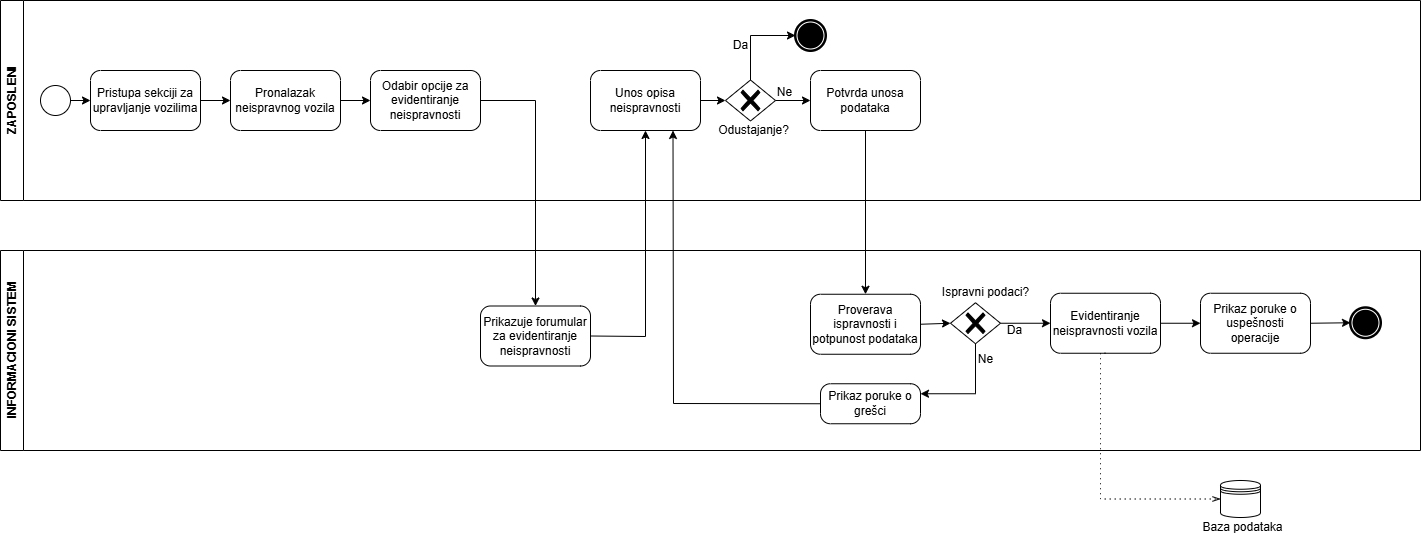

The diagram above was exported from draw.io. Its source (the exported page's mxGraphModel, read from the mxfile embedded in the PNG):
<mxGraphModel dx="2142" dy="634" grid="1" gridSize="10" guides="1" tooltips="1" connect="1" arrows="1" fold="1" page="1" pageScale="1" pageWidth="1100" pageHeight="850" math="0" shadow="0">
  <root>
    <mxCell id="0" />
    <mxCell id="1" parent="0" />
    <mxCell id="moSx5cDEU20qSlaxrA3v-2" value="ZAPOSLENI" style="swimlane;horizontal=0;whiteSpace=wrap;html=1;" parent="1" vertex="1">
      <mxGeometry x="-690" y="90" width="1420" height="200" as="geometry" />
    </mxCell>
    <mxCell id="moSx5cDEU20qSlaxrA3v-5" value="" style="points=[[0.145,0.145,0],[0.5,0,0],[0.855,0.145,0],[1,0.5,0],[0.855,0.855,0],[0.5,1,0],[0.145,0.855,0],[0,0.5,0]];shape=mxgraph.bpmn.event;html=1;verticalLabelPosition=bottom;labelBackgroundColor=#ffffff;verticalAlign=top;align=center;perimeter=ellipsePerimeter;outlineConnect=0;aspect=fixed;outline=standard;symbol=general;" parent="moSx5cDEU20qSlaxrA3v-2" vertex="1">
      <mxGeometry x="40" y="85" width="30" height="30" as="geometry" />
    </mxCell>
    <mxCell id="moSx5cDEU20qSlaxrA3v-6" value="Pristupa sekciji za upravljanje vozilima" style="points=[[0.25,0,0],[0.5,0,0],[0.75,0,0],[1,0.25,0],[1,0.5,0],[1,0.75,0],[0.75,1,0],[0.5,1,0],[0.25,1,0],[0,0.75,0],[0,0.5,0],[0,0.25,0]];shape=mxgraph.bpmn.task2;whiteSpace=wrap;rectStyle=rounded;size=10;html=1;container=1;expand=0;collapsible=0;taskMarker=abstract;" parent="moSx5cDEU20qSlaxrA3v-2" vertex="1">
      <mxGeometry x="90" y="70" width="110" height="60" as="geometry" />
    </mxCell>
    <mxCell id="moSx5cDEU20qSlaxrA3v-7" value="Pronalazak neispravnog vozila" style="points=[[0.25,0,0],[0.5,0,0],[0.75,0,0],[1,0.25,0],[1,0.5,0],[1,0.75,0],[0.75,1,0],[0.5,1,0],[0.25,1,0],[0,0.75,0],[0,0.5,0],[0,0.25,0]];shape=mxgraph.bpmn.task2;whiteSpace=wrap;rectStyle=rounded;size=10;html=1;container=1;expand=0;collapsible=0;taskMarker=abstract;" parent="moSx5cDEU20qSlaxrA3v-2" vertex="1">
      <mxGeometry x="230" y="70" width="110" height="60" as="geometry" />
    </mxCell>
    <mxCell id="moSx5cDEU20qSlaxrA3v-9" value="Odabir opcije za evidentiranje neispravnosti" style="points=[[0.25,0,0],[0.5,0,0],[0.75,0,0],[1,0.25,0],[1,0.5,0],[1,0.75,0],[0.75,1,0],[0.5,1,0],[0.25,1,0],[0,0.75,0],[0,0.5,0],[0,0.25,0]];shape=mxgraph.bpmn.task2;whiteSpace=wrap;rectStyle=rounded;size=10;html=1;container=1;expand=0;collapsible=0;taskMarker=abstract;" parent="moSx5cDEU20qSlaxrA3v-2" vertex="1">
      <mxGeometry x="370" y="70" width="110" height="60" as="geometry" />
    </mxCell>
    <mxCell id="moSx5cDEU20qSlaxrA3v-10" value="" style="points=[[0.25,0.25,0],[0.5,0,0],[0.75,0.25,0],[1,0.5,0],[0.75,0.75,0],[0.5,1,0],[0.25,0.75,0],[0,0.5,0]];shape=mxgraph.bpmn.gateway2;html=1;verticalLabelPosition=bottom;labelBackgroundColor=#ffffff;verticalAlign=top;align=center;perimeter=rhombusPerimeter;outlineConnect=0;outline=none;symbol=none;gwType=exclusive;" parent="moSx5cDEU20qSlaxrA3v-2" vertex="1">
      <mxGeometry x="725" y="79.5" width="50" height="41" as="geometry" />
    </mxCell>
    <mxCell id="moSx5cDEU20qSlaxrA3v-13" value="" style="points=[[0.145,0.145,0],[0.5,0,0],[0.855,0.145,0],[1,0.5,0],[0.855,0.855,0],[0.5,1,0],[0.145,0.855,0],[0,0.5,0]];shape=mxgraph.bpmn.event;html=1;verticalLabelPosition=bottom;labelBackgroundColor=#ffffff;verticalAlign=top;align=center;perimeter=ellipsePerimeter;outlineConnect=0;aspect=fixed;outline=end;symbol=terminate;" parent="moSx5cDEU20qSlaxrA3v-2" vertex="1">
      <mxGeometry x="795" y="20" width="30" height="30" as="geometry" />
    </mxCell>
    <mxCell id="moSx5cDEU20qSlaxrA3v-14" value="" style="endArrow=classic;html=1;rounded=0;exitX=0.5;exitY=0;exitDx=0;exitDy=0;exitPerimeter=0;entryX=0;entryY=0.5;entryDx=0;entryDy=0;entryPerimeter=0;" parent="moSx5cDEU20qSlaxrA3v-2" source="moSx5cDEU20qSlaxrA3v-10" target="moSx5cDEU20qSlaxrA3v-13" edge="1">
      <mxGeometry width="50" height="50" relative="1" as="geometry">
        <mxPoint x="715" y="80" as="sourcePoint" />
        <mxPoint x="750" y="10" as="targetPoint" />
        <Array as="points">
          <mxPoint x="750" y="35" />
        </Array>
      </mxGeometry>
    </mxCell>
    <mxCell id="moSx5cDEU20qSlaxrA3v-15" value="Da" style="text;html=1;align=center;verticalAlign=middle;resizable=0;points=[];autosize=1;strokeColor=none;fillColor=none;" parent="moSx5cDEU20qSlaxrA3v-2" vertex="1">
      <mxGeometry x="720" y="30" width="40" height="30" as="geometry" />
    </mxCell>
    <mxCell id="moSx5cDEU20qSlaxrA3v-17" value="Potvrda unosa podataka" style="points=[[0.25,0,0],[0.5,0,0],[0.75,0,0],[1,0.25,0],[1,0.5,0],[1,0.75,0],[0.75,1,0],[0.5,1,0],[0.25,1,0],[0,0.75,0],[0,0.5,0],[0,0.25,0]];shape=mxgraph.bpmn.task2;whiteSpace=wrap;rectStyle=rounded;size=10;html=1;container=1;expand=0;collapsible=0;taskMarker=abstract;" parent="moSx5cDEU20qSlaxrA3v-2" vertex="1">
      <mxGeometry x="810" y="70" width="110" height="60" as="geometry" />
    </mxCell>
    <mxCell id="moSx5cDEU20qSlaxrA3v-18" value="" style="endArrow=classic;html=1;rounded=0;exitX=1;exitY=0.5;exitDx=0;exitDy=0;exitPerimeter=0;entryX=0;entryY=0.5;entryDx=0;entryDy=0;entryPerimeter=0;" parent="moSx5cDEU20qSlaxrA3v-2" source="moSx5cDEU20qSlaxrA3v-10" target="moSx5cDEU20qSlaxrA3v-17" edge="1">
      <mxGeometry width="50" height="50" relative="1" as="geometry">
        <mxPoint x="790" y="99.66" as="sourcePoint" />
        <mxPoint x="800" y="100" as="targetPoint" />
      </mxGeometry>
    </mxCell>
    <mxCell id="moSx5cDEU20qSlaxrA3v-44" value="" style="endArrow=classic;html=1;rounded=0;exitX=1;exitY=0.5;exitDx=0;exitDy=0;exitPerimeter=0;entryX=0;entryY=0.5;entryDx=0;entryDy=0;entryPerimeter=0;" parent="moSx5cDEU20qSlaxrA3v-2" source="moSx5cDEU20qSlaxrA3v-5" target="moSx5cDEU20qSlaxrA3v-6" edge="1">
      <mxGeometry width="50" height="50" relative="1" as="geometry">
        <mxPoint x="50" y="160" as="sourcePoint" />
        <mxPoint x="80" y="160" as="targetPoint" />
      </mxGeometry>
    </mxCell>
    <mxCell id="moSx5cDEU20qSlaxrA3v-46" value="" style="endArrow=classic;html=1;rounded=0;exitX=1;exitY=0.5;exitDx=0;exitDy=0;exitPerimeter=0;entryX=0;entryY=0.5;entryDx=0;entryDy=0;entryPerimeter=0;" parent="moSx5cDEU20qSlaxrA3v-2" source="moSx5cDEU20qSlaxrA3v-6" target="moSx5cDEU20qSlaxrA3v-7" edge="1">
      <mxGeometry width="50" height="50" relative="1" as="geometry">
        <mxPoint x="190" y="150" as="sourcePoint" />
        <mxPoint x="220" y="150" as="targetPoint" />
      </mxGeometry>
    </mxCell>
    <mxCell id="moSx5cDEU20qSlaxrA3v-50" value="Ne" style="text;html=1;align=center;verticalAlign=middle;resizable=0;points=[];autosize=1;strokeColor=none;fillColor=none;" parent="moSx5cDEU20qSlaxrA3v-2" vertex="1">
      <mxGeometry x="764" y="77" width="40" height="30" as="geometry" />
    </mxCell>
    <mxCell id="TpQIie00g6swSBLQMMWn-5" value="" style="endArrow=classic;html=1;rounded=0;exitX=1;exitY=0.5;exitDx=0;exitDy=0;exitPerimeter=0;entryX=0;entryY=0.5;entryDx=0;entryDy=0;entryPerimeter=0;" edge="1" parent="moSx5cDEU20qSlaxrA3v-2" source="moSx5cDEU20qSlaxrA3v-7" target="moSx5cDEU20qSlaxrA3v-9">
      <mxGeometry width="50" height="50" relative="1" as="geometry">
        <mxPoint x="270" y="150" as="sourcePoint" />
        <mxPoint x="310" y="150" as="targetPoint" />
      </mxGeometry>
    </mxCell>
    <mxCell id="TpQIie00g6swSBLQMMWn-6" value="Unos opisa neispravnosti" style="points=[[0.25,0,0],[0.5,0,0],[0.75,0,0],[1,0.25,0],[1,0.5,0],[1,0.75,0],[0.75,1,0],[0.5,1,0],[0.25,1,0],[0,0.75,0],[0,0.5,0],[0,0.25,0]];shape=mxgraph.bpmn.task2;whiteSpace=wrap;rectStyle=rounded;size=10;html=1;container=1;expand=0;collapsible=0;taskMarker=abstract;" vertex="1" parent="moSx5cDEU20qSlaxrA3v-2">
      <mxGeometry x="590" y="70" width="110" height="60" as="geometry" />
    </mxCell>
    <mxCell id="TpQIie00g6swSBLQMMWn-10" value="" style="endArrow=classic;html=1;rounded=0;exitX=1;exitY=0.5;exitDx=0;exitDy=0;exitPerimeter=0;entryX=0;entryY=0.5;entryDx=0;entryDy=0;entryPerimeter=0;" edge="1" parent="moSx5cDEU20qSlaxrA3v-2" source="TpQIie00g6swSBLQMMWn-6" target="moSx5cDEU20qSlaxrA3v-10">
      <mxGeometry width="50" height="50" relative="1" as="geometry">
        <mxPoint x="770" y="180" as="sourcePoint" />
        <mxPoint x="820" y="130" as="targetPoint" />
      </mxGeometry>
    </mxCell>
    <mxCell id="moSx5cDEU20qSlaxrA3v-3" value="INFORMACIONI SISTEM" style="swimlane;horizontal=0;whiteSpace=wrap;html=1;" parent="1" vertex="1">
      <mxGeometry x="-690" y="340" width="1420" height="200" as="geometry" />
    </mxCell>
    <mxCell id="moSx5cDEU20qSlaxrA3v-8" value="Prikazuje forumular za evidentiranje neispravnosti" style="points=[[0.25,0,0],[0.5,0,0],[0.75,0,0],[1,0.25,0],[1,0.5,0],[1,0.75,0],[0.75,1,0],[0.5,1,0],[0.25,1,0],[0,0.75,0],[0,0.5,0],[0,0.25,0]];shape=mxgraph.bpmn.task2;whiteSpace=wrap;rectStyle=rounded;size=10;html=1;container=1;expand=0;collapsible=0;taskMarker=abstract;" parent="moSx5cDEU20qSlaxrA3v-3" vertex="1">
      <mxGeometry x="480" y="55.5" width="110" height="60" as="geometry" />
    </mxCell>
    <mxCell id="moSx5cDEU20qSlaxrA3v-19" value="Proverava ispravnosti i potpunost podataka" style="points=[[0.25,0,0],[0.5,0,0],[0.75,0,0],[1,0.25,0],[1,0.5,0],[1,0.75,0],[0.75,1,0],[0.5,1,0],[0.25,1,0],[0,0.75,0],[0,0.5,0],[0,0.25,0]];shape=mxgraph.bpmn.task2;whiteSpace=wrap;rectStyle=rounded;size=10;html=1;container=1;expand=0;collapsible=0;taskMarker=abstract;" parent="moSx5cDEU20qSlaxrA3v-3" vertex="1">
      <mxGeometry x="810" y="43.75" width="110" height="60" as="geometry" />
    </mxCell>
    <mxCell id="moSx5cDEU20qSlaxrA3v-21" value="" style="points=[[0.25,0.25,0],[0.5,0,0],[0.75,0.25,0],[1,0.5,0],[0.75,0.75,0],[0.5,1,0],[0.25,0.75,0],[0,0.5,0]];shape=mxgraph.bpmn.gateway2;html=1;verticalLabelPosition=bottom;labelBackgroundColor=#ffffff;verticalAlign=top;align=center;perimeter=rhombusPerimeter;outlineConnect=0;outline=none;symbol=none;gwType=exclusive;" parent="moSx5cDEU20qSlaxrA3v-3" vertex="1">
      <mxGeometry x="950" y="52.25" width="50" height="41" as="geometry" />
    </mxCell>
    <mxCell id="moSx5cDEU20qSlaxrA3v-22" value="" style="endArrow=classic;html=1;rounded=0;entryX=0;entryY=0.5;entryDx=0;entryDy=0;entryPerimeter=0;exitX=1;exitY=0.5;exitDx=0;exitDy=0;exitPerimeter=0;" parent="moSx5cDEU20qSlaxrA3v-3" source="moSx5cDEU20qSlaxrA3v-19" target="moSx5cDEU20qSlaxrA3v-21" edge="1">
      <mxGeometry width="50" height="50" relative="1" as="geometry">
        <mxPoint x="970" y="73.25" as="sourcePoint" />
        <mxPoint x="1040" y="33.25" as="targetPoint" />
      </mxGeometry>
    </mxCell>
    <mxCell id="moSx5cDEU20qSlaxrA3v-23" value="Ispravni podaci?" style="text;html=1;align=center;verticalAlign=middle;resizable=0;points=[];autosize=1;strokeColor=none;fillColor=none;" parent="moSx5cDEU20qSlaxrA3v-3" vertex="1">
      <mxGeometry x="930" y="27.25" width="110" height="30" as="geometry" />
    </mxCell>
    <mxCell id="moSx5cDEU20qSlaxrA3v-24" value="" style="endArrow=classic;html=1;rounded=0;exitX=1;exitY=0.5;exitDx=0;exitDy=0;exitPerimeter=0;entryX=0;entryY=0.5;entryDx=0;entryDy=0;entryPerimeter=0;" parent="moSx5cDEU20qSlaxrA3v-3" source="moSx5cDEU20qSlaxrA3v-21" target="moSx5cDEU20qSlaxrA3v-30" edge="1">
      <mxGeometry width="50" height="50" relative="1" as="geometry">
        <mxPoint x="1140" y="63.25" as="sourcePoint" />
        <mxPoint x="1100" y="73.25" as="targetPoint" />
      </mxGeometry>
    </mxCell>
    <mxCell id="moSx5cDEU20qSlaxrA3v-29" value="Ne" style="text;html=1;align=center;verticalAlign=middle;resizable=0;points=[];autosize=1;strokeColor=none;fillColor=none;" parent="moSx5cDEU20qSlaxrA3v-3" vertex="1">
      <mxGeometry x="965" y="94.25" width="40" height="30" as="geometry" />
    </mxCell>
    <mxCell id="moSx5cDEU20qSlaxrA3v-30" value="Evidentiranje neispravnosti vozila" style="points=[[0.25,0,0],[0.5,0,0],[0.75,0,0],[1,0.25,0],[1,0.5,0],[1,0.75,0],[0.75,1,0],[0.5,1,0],[0.25,1,0],[0,0.75,0],[0,0.5,0],[0,0.25,0]];shape=mxgraph.bpmn.task2;whiteSpace=wrap;rectStyle=rounded;size=10;html=1;container=1;expand=0;collapsible=0;taskMarker=abstract;" parent="moSx5cDEU20qSlaxrA3v-3" vertex="1">
      <mxGeometry x="1050" y="42.75" width="110" height="60" as="geometry" />
    </mxCell>
    <mxCell id="moSx5cDEU20qSlaxrA3v-32" value="" style="endArrow=classic;html=1;rounded=0;exitX=1;exitY=0.5;exitDx=0;exitDy=0;exitPerimeter=0;entryX=0;entryY=0.5;entryDx=0;entryDy=0;entryPerimeter=0;" parent="moSx5cDEU20qSlaxrA3v-3" source="moSx5cDEU20qSlaxrA3v-30" target="moSx5cDEU20qSlaxrA3v-40" edge="1">
      <mxGeometry width="50" height="50" relative="1" as="geometry">
        <mxPoint x="1200" y="2.75" as="sourcePoint" />
        <mxPoint x="1180" y="73.25" as="targetPoint" />
      </mxGeometry>
    </mxCell>
    <mxCell id="moSx5cDEU20qSlaxrA3v-37" value="Prikaz poruke o grešci" style="points=[[0.25,0,0],[0.5,0,0],[0.75,0,0],[1,0.25,0],[1,0.5,0],[1,0.75,0],[0.75,1,0],[0.5,1,0],[0.25,1,0],[0,0.75,0],[0,0.5,0],[0,0.25,0]];shape=mxgraph.bpmn.task2;whiteSpace=wrap;rectStyle=rounded;size=10;html=1;container=1;expand=0;collapsible=0;taskMarker=abstract;" parent="moSx5cDEU20qSlaxrA3v-3" vertex="1">
      <mxGeometry x="820" y="133.25" width="100" height="40" as="geometry" />
    </mxCell>
    <mxCell id="moSx5cDEU20qSlaxrA3v-40" value="Prikaz poruke o uspešnosti operacije" style="points=[[0.25,0,0],[0.5,0,0],[0.75,0,0],[1,0.25,0],[1,0.5,0],[1,0.75,0],[0.75,1,0],[0.5,1,0],[0.25,1,0],[0,0.75,0],[0,0.5,0],[0,0.25,0]];shape=mxgraph.bpmn.task2;whiteSpace=wrap;rectStyle=rounded;size=10;html=1;container=1;expand=0;collapsible=0;taskMarker=abstract;" parent="moSx5cDEU20qSlaxrA3v-3" vertex="1">
      <mxGeometry x="1200" y="42.75" width="110" height="60" as="geometry" />
    </mxCell>
    <mxCell id="moSx5cDEU20qSlaxrA3v-42" value="" style="points=[[0.145,0.145,0],[0.5,0,0],[0.855,0.145,0],[1,0.5,0],[0.855,0.855,0],[0.5,1,0],[0.145,0.855,0],[0,0.5,0]];shape=mxgraph.bpmn.event;html=1;verticalLabelPosition=bottom;labelBackgroundColor=#ffffff;verticalAlign=top;align=center;perimeter=ellipsePerimeter;outlineConnect=0;aspect=fixed;outline=end;symbol=terminate;" parent="moSx5cDEU20qSlaxrA3v-3" vertex="1">
      <mxGeometry x="1350" y="57.25" width="30" height="30" as="geometry" />
    </mxCell>
    <mxCell id="moSx5cDEU20qSlaxrA3v-43" value="" style="endArrow=classic;html=1;rounded=0;exitX=1;exitY=0.5;exitDx=0;exitDy=0;exitPerimeter=0;entryX=0;entryY=0.5;entryDx=0;entryDy=0;entryPerimeter=0;" parent="moSx5cDEU20qSlaxrA3v-3" source="moSx5cDEU20qSlaxrA3v-40" target="moSx5cDEU20qSlaxrA3v-42" edge="1">
      <mxGeometry width="50" height="50" relative="1" as="geometry">
        <mxPoint x="1510" y="93.75" as="sourcePoint" />
        <mxPoint x="1480" y="80" as="targetPoint" />
      </mxGeometry>
    </mxCell>
    <mxCell id="moSx5cDEU20qSlaxrA3v-48" value="" style="endArrow=classic;html=1;rounded=0;exitX=0.5;exitY=1;exitDx=0;exitDy=0;exitPerimeter=0;entryX=1;entryY=0.25;entryDx=0;entryDy=0;entryPerimeter=0;" parent="moSx5cDEU20qSlaxrA3v-3" source="moSx5cDEU20qSlaxrA3v-21" target="moSx5cDEU20qSlaxrA3v-37" edge="1">
      <mxGeometry width="50" height="50" relative="1" as="geometry">
        <mxPoint x="970" y="138.25" as="sourcePoint" />
        <mxPoint x="930" y="138.25" as="targetPoint" />
        <Array as="points">
          <mxPoint x="975" y="143.25" />
        </Array>
      </mxGeometry>
    </mxCell>
    <mxCell id="moSx5cDEU20qSlaxrA3v-27" value="Da" style="text;html=1;align=center;verticalAlign=middle;resizable=0;points=[];autosize=1;strokeColor=none;fillColor=none;" parent="moSx5cDEU20qSlaxrA3v-3" vertex="1">
      <mxGeometry x="994" y="65.25" width="40" height="30" as="geometry" />
    </mxCell>
    <mxCell id="moSx5cDEU20qSlaxrA3v-20" value="" style="endArrow=classic;html=1;rounded=0;exitX=0.5;exitY=1;exitDx=0;exitDy=0;exitPerimeter=0;entryX=0.5;entryY=0;entryDx=0;entryDy=0;entryPerimeter=0;" parent="1" source="moSx5cDEU20qSlaxrA3v-17" target="moSx5cDEU20qSlaxrA3v-19" edge="1">
      <mxGeometry width="50" height="50" relative="1" as="geometry">
        <mxPoint x="104.5" y="230" as="sourcePoint" />
        <mxPoint x="104.5" y="290" as="targetPoint" />
      </mxGeometry>
    </mxCell>
    <mxCell id="moSx5cDEU20qSlaxrA3v-51" value="" style="shape=datastore;html=1;labelPosition=center;verticalLabelPosition=bottom;align=center;verticalAlign=top;" parent="1" vertex="1">
      <mxGeometry x="530" y="570" width="40" height="37" as="geometry" />
    </mxCell>
    <mxCell id="moSx5cDEU20qSlaxrA3v-53" value="" style="edgeStyle=elbowEdgeStyle;fontSize=12;html=1;endFill=0;startFill=0;endSize=6;startSize=6;dashed=1;dashPattern=1 4;endArrow=openThin;startArrow=none;rounded=0;exitX=0.5;exitY=1;exitDx=0;exitDy=0;exitPerimeter=0;entryX=0;entryY=0.5;entryDx=0;entryDy=0;" parent="1" source="moSx5cDEU20qSlaxrA3v-30" target="moSx5cDEU20qSlaxrA3v-51" edge="1">
      <mxGeometry width="160" relative="1" as="geometry">
        <mxPoint x="490" y="490" as="sourcePoint" />
        <mxPoint x="530" y="500" as="targetPoint" />
        <Array as="points">
          <mxPoint x="410" y="580" />
        </Array>
      </mxGeometry>
    </mxCell>
    <mxCell id="moSx5cDEU20qSlaxrA3v-52" value="Baza podataka" style="text;html=1;align=center;verticalAlign=middle;resizable=0;points=[];autosize=1;strokeColor=none;fillColor=none;" parent="1" vertex="1">
      <mxGeometry x="502" y="602" width="100" height="30" as="geometry" />
    </mxCell>
    <mxCell id="TpQIie00g6swSBLQMMWn-4" value="" style="endArrow=classic;html=1;rounded=0;exitX=1;exitY=0.5;exitDx=0;exitDy=0;exitPerimeter=0;entryX=0.5;entryY=0;entryDx=0;entryDy=0;entryPerimeter=0;" edge="1" parent="1" source="moSx5cDEU20qSlaxrA3v-9" target="moSx5cDEU20qSlaxrA3v-8">
      <mxGeometry width="50" height="50" relative="1" as="geometry">
        <mxPoint x="-140" y="197" as="sourcePoint" />
        <mxPoint x="-140" y="373" as="targetPoint" />
        <Array as="points">
          <mxPoint x="-155" y="190" />
        </Array>
      </mxGeometry>
    </mxCell>
    <mxCell id="TpQIie00g6swSBLQMMWn-7" value="" style="endArrow=classic;html=1;rounded=0;exitX=1;exitY=0.5;exitDx=0;exitDy=0;exitPerimeter=0;entryX=0.5;entryY=1;entryDx=0;entryDy=0;entryPerimeter=0;" edge="1" parent="1" source="moSx5cDEU20qSlaxrA3v-8" target="TpQIie00g6swSBLQMMWn-6">
      <mxGeometry width="50" height="50" relative="1" as="geometry">
        <mxPoint x="-50" y="260" as="sourcePoint" />
        <mxPoint x="-10" y="260" as="targetPoint" />
        <Array as="points">
          <mxPoint x="-45" y="426" />
        </Array>
      </mxGeometry>
    </mxCell>
    <mxCell id="TpQIie00g6swSBLQMMWn-11" value="Odustajanje?" style="text;html=1;align=center;verticalAlign=middle;resizable=0;points=[];autosize=1;strokeColor=none;fillColor=none;" vertex="1" parent="1">
      <mxGeometry x="18" y="205" width="90" height="30" as="geometry" />
    </mxCell>
    <mxCell id="TpQIie00g6swSBLQMMWn-12" value="" style="endArrow=classic;html=1;rounded=0;entryX=0.75;entryY=1;entryDx=0;entryDy=0;entryPerimeter=0;exitX=0;exitY=0.5;exitDx=0;exitDy=0;exitPerimeter=0;" edge="1" parent="1" source="moSx5cDEU20qSlaxrA3v-37" target="TpQIie00g6swSBLQMMWn-6">
      <mxGeometry width="50" height="50" relative="1" as="geometry">
        <mxPoint x="10" y="430" as="sourcePoint" />
        <mxPoint x="60" y="380" as="targetPoint" />
        <Array as="points">
          <mxPoint x="-17" y="493" />
        </Array>
      </mxGeometry>
    </mxCell>
  </root>
</mxGraphModel>